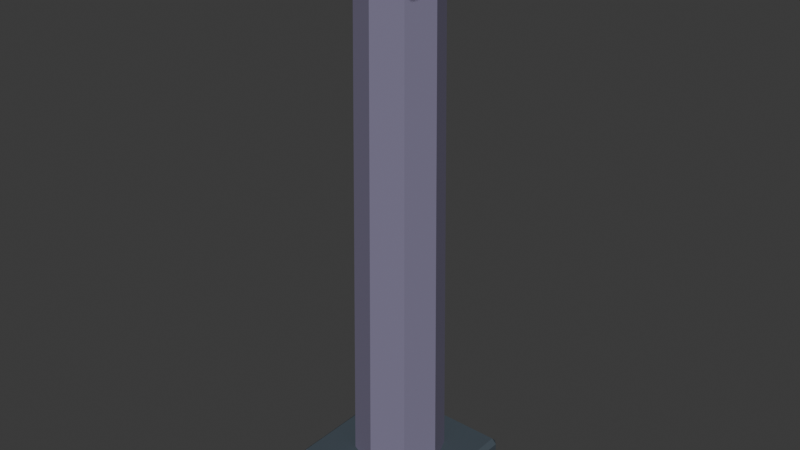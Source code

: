 # Source: SH10_L09_Pillar.blend  (saved by Blender 5.2.44; exported with 4.5.12 LTS)
import bpy
from mathutils import Matrix  # noqa: F401  (used for matrix-valued properties, if any)

bpy.ops.wm.read_factory_settings(use_empty=True)
scene = bpy.context.scene
scene.name = 'Scene'

# ---- collections
col_collection = bpy.data.collections.new('Collection'); scene.collection.children.link(col_collection)

# ---- materials (node trees are filled in below, after node groups)
mat_sh10_l09_pillar_dark = bpy.data.materials.new('SH10_L09_Pillar_Dark')
mat_sh10_l09_pillar_dark.diffuse_color = (0.055, 0.075, 0.095, 1.0)
mat_sh10_l09_pillar_slate = bpy.data.materials.new('SH10_L09_Pillar_Slate')
mat_sh10_l09_pillar_slate.diffuse_color = (0.2, 0.18, 0.28, 1.0)
mat_sh10_l09_pillar_edge = bpy.data.materials.new('SH10_L09_Pillar_Edge')
mat_sh10_l09_pillar_edge.diffuse_color = (0.3, 0.27, 0.42, 1.0)

# ---- material node trees
mat_sh10_l09_pillar_dark.use_nodes = True; mat_sh10_l09_pillar_dark.node_tree.nodes.clear()
_N = mat_sh10_l09_pillar_dark.node_tree.nodes; _L = mat_sh10_l09_pillar_dark.node_tree.links
n0 = _N.new('ShaderNodeBsdfPrincipled'); n0.name = 'Principled BSDF'; n0.location = (-200, 100)
n0.inputs[0].default_value = (0.055, 0.075, 0.095, 1.0)
n0.inputs[2].default_value = 0.8
n0.inputs[10].default_value = 0.005
n1 = _N.new('ShaderNodeOutputMaterial'); n1.name = 'Material Output'; n1.location = (200, 100)
_L.new(n0.outputs[0], n1.inputs[0])
n1.is_active_output = True
mat_sh10_l09_pillar_slate.use_nodes = True; mat_sh10_l09_pillar_slate.node_tree.nodes.clear()
_N = mat_sh10_l09_pillar_slate.node_tree.nodes; _L = mat_sh10_l09_pillar_slate.node_tree.links
n0 = _N.new('ShaderNodeBsdfPrincipled'); n0.name = 'Principled BSDF'; n0.location = (-200, 100)
n0.inputs[0].default_value = (0.2, 0.18, 0.28, 1.0)
n0.inputs[2].default_value = 0.8
n0.inputs[10].default_value = 0.005
n1 = _N.new('ShaderNodeOutputMaterial'); n1.name = 'Material Output'; n1.location = (200, 100)
_L.new(n0.outputs[0], n1.inputs[0])
n1.is_active_output = True
mat_sh10_l09_pillar_edge.use_nodes = True; mat_sh10_l09_pillar_edge.node_tree.nodes.clear()
_N = mat_sh10_l09_pillar_edge.node_tree.nodes; _L = mat_sh10_l09_pillar_edge.node_tree.links
n0 = _N.new('ShaderNodeBsdfPrincipled'); n0.name = 'Principled BSDF'; n0.location = (-200, 100)
n0.inputs[0].default_value = (0.3, 0.27, 0.42, 1.0)
n0.inputs[2].default_value = 0.8
n0.inputs[10].default_value = 0.005
n1 = _N.new('ShaderNodeOutputMaterial'); n1.name = 'Material Output'; n1.location = (200, 100)
_L.new(n0.outputs[0], n1.inputs[0])
n1.is_active_output = True

# ---- world
world_world = bpy.data.worlds.new('World'); scene.world = world_world
world_world.use_nodes = True; world_world.node_tree.nodes.clear()
_N = world_world.node_tree.nodes; _L = world_world.node_tree.links
n0 = _N.new('ShaderNodeOutputWorld'); n0.name = 'World Output'; n0.location = (200, 100)
n1 = _N.new('ShaderNodeBackground'); n1.name = 'Background'; n1.location = (-200, 100)
n1.inputs[0].default_value = (0.05088, 0.05088, 0.05088, 1.0)
_L.new(n1.outputs[0], n0.inputs[0])
n0.is_active_output = True
world_world.color = (0.05088, 0.05088, 0.05088)
world_world.sun_shadow_jitter_overblur = 0.0

# ---- meshes
me_cube_279 = bpy.data.meshes.new('Cube.279')
me_cube_279.from_pydata([(-0.35, -0.35, 0.0), (-0.35, -0.375, 0.025), (-0.375, -0.35, 0.025), (-0.35, -0.375, 0.215), (-0.35, -0.35, 0.24), (-0.375, -0.35, 0.215), (-0.35, 0.35, 0.0), (-0.375, 0.35, 0.025), (-0.35, 0.375, 0.025), (-0.35, 0.35, 0.24), (-0.35, 0.375, 0.215), (-0.375, 0.35, 0.215), (0.35, -0.35, 0.0), (0.375, -0.35, 0.025), (0.35, -0.375, 0.025), (0.35, -0.35, 0.24), (0.35, -0.375, 0.215), (0.375, -0.35, 0.215), (0.35, 0.35, 0.0), (0.35, 0.375, 0.025), (0.375, 0.35, 0.025), (0.35, 0.35, 0.24), (0.375, 0.35, 0.215), (0.35, 0.375, 0.215), (0.0, 0.24, -7.451e-09), (0.0, 0.2, 3.0), (0.1697, 0.1697, -7.451e-09), (0.1414, 0.1414, 3.0), (0.24, 0.0, -7.451e-09), (0.2, 0.0, 3.0), (0.1697, -0.1697, -7.451e-09), (0.1414, -0.1414, 3.0), (0.0, -0.24, -7.451e-09), (0.0, -0.2, 3.0), (-0.1697, -0.1697, -7.451e-09), (-0.1414, -0.1414, 3.0), (-0.24, 0.0, -7.451e-09), (-0.2, 0.0, 3.0), (-0.1697, 0.1697, -7.451e-09), (-0.1414, 0.1414, 3.0), (-0.325, -0.325, 2.91), (-0.325, -0.35, 2.935), (-0.35, -0.325, 2.935), (-0.325, -0.35, 3.065), (-0.325, -0.325, 3.09), (-0.35, -0.325, 3.065), (-0.325, 0.325, 2.91), (-0.35, 0.325, 2.935), (-0.325, 0.35, 2.935), (-0.325, 0.325, 3.09), (-0.325, 0.35, 3.065), (-0.35, 0.325, 3.065), (0.325, -0.325, 2.91), (0.35, -0.325, 2.935), (0.325, -0.35, 2.935), (0.325, -0.325, 3.09), (0.325, -0.35, 3.065), (0.35, -0.325, 3.065), (0.325, 0.325, 2.91), (0.325, 0.35, 2.935), (0.35, 0.325, 2.935), (0.325, 0.325, 3.09), (0.35, 0.325, 3.065), (0.325, 0.35, 3.065)], [], [(0, 1, 2), (3, 4, 5), (6, 7, 8), (9, 10, 11), (12, 13, 14), (15, 16, 17), (18, 19, 20), (21, 22, 23), (6, 0, 2, 7), (1, 3, 5, 2), (4, 9, 11, 5), (10, 8, 7, 11), (18, 6, 8, 19), (9, 21, 23, 10), (22, 20, 19, 23), (12, 18, 20, 13), (21, 15, 17, 22), (16, 14, 13, 17), (0, 12, 14, 1), (15, 4, 3, 16), (6, 18, 12, 0), (2, 5, 11, 7), (14, 16, 3, 1), (21, 9, 4, 15), (8, 10, 23, 19), (20, 22, 17, 13), (24, 25, 27, 26), (26, 27, 29, 28), (28, 29, 31, 30), (30, 31, 33, 32), (32, 33, 35, 34), (34, 35, 37, 36), (27, 25, 39, 37, 35, 33, 31, 29), (36, 37, 39, 38), (38, 39, 25, 24), (24, 26, 28, 30, 32, 34, 36, 38), (40, 41, 42), (43, 44, 45), (46, 47, 48), (49, 50, 51), (52, 53, 54), (55, 56, 57), (58, 59, 60), (61, 62, 63), (46, 40, 42, 47), (41, 43, 45, 42), (44, 49, 51, 45), (50, 48, 47, 51), (58, 46, 48, 59), (49, 61, 63, 50), (62, 60, 59, 63), (52, 58, 60, 53), (61, 55, 57, 62), (56, 54, 53, 57), (40, 52, 54, 41), (55, 44, 43, 56), (46, 58, 52, 40), (42, 45, 51, 47), (54, 56, 43, 41), (61, 49, 44, 55), (48, 50, 63, 59), (60, 62, 57, 53)])
me_cube_279.polygons.foreach_set('material_index', [0, 0, 0, 0, 0, 0, 0, 0, 0, 0, 0, 0, 0, 0, 0, 0, 0, 0, 0, 0, 0, 0, 0, 0, 0, 0, 1, 1, 1, 1, 1, 1, 1, 1, 1, 1, 2, 2, 2, 2, 2, 2, 2, 2, 2, 2, 2, 2, 2, 2, 2, 2, 2, 2, 2, 2, 2, 2, 2, 2, 2, 2])
_uv = me_cube_279.uv_layers.new(name='UVMap')
_uv.uv.foreach_set('vector', [0.668, 0.3665, 0.6764, 0.3634, 0.6764, 0.3742, 0.7397, 0.3634, 0.748, 0.3665, 0.7397, 0.3742, 0.748, 0.3665, 0.7563, 0.3634, 0.7564, 0.3742, 0.828, 0.3665, 0.8197, 0.3742, 0.8197, 0.3634, 0.828, 0.3665, 0.8363, 0.3634, 0.8364, 0.3742, 0.908, 0.3665, 0.8997, 0.3742, 0.8997, 0.3634, 0.4181, 0.952, 0.4264, 0.9488, 0.4264, 0.9597, 0.4981, 0.952, 0.4897, 0.9597, 0.4897, 0.9488, 0.6597, 0.008333, 0.4264, 0.008333, 0.4264, 2.392e-09, 0.6597, 2.001e-08, 0.6764, 0.3634, 0.7397, 0.3634, 0.7397, 0.3742, 0.6764, 0.3742, 0.4264, 0.4916, 0.6597, 0.4916, 0.6597, 0.5, 0.4264, 0.5, 0.8197, 0.3742, 0.7564, 0.3742, 0.7563, 0.3634, 0.8197, 0.3634, 0.6597, 0.2416, 0.6597, 0.008333, 0.668, 0.008333, 0.668, 0.2416, 0.6597, 0.4916, 0.6597, 0.2583, 0.668, 0.2583, 0.668, 0.4916, 0.4897, 0.9597, 0.4264, 0.9597, 0.4264, 0.9488, 0.4897, 0.9488, 0.4264, 0.2416, 0.6597, 0.2416, 0.6597, 0.25, 0.4264, 0.25, 0.6597, 0.2583, 0.4264, 0.2583, 0.4264, 0.25, 0.6597, 0.25, 0.8997, 0.3742, 0.8364, 0.3742, 0.8363, 0.3634, 0.8997, 0.3634, 0.4264, 0.008333, 0.4264, 0.2416, 0.4181, 0.2416, 0.4181, 0.008333, 0.4264, 0.2583, 0.4264, 0.4916, 0.4181, 0.4916, 0.4181, 0.2583, 0.6597, 0.008333, 0.6597, 0.2416, 0.4264, 0.2416, 0.4264, 0.008333, 0.7566, 0.1478, 0.8199, 0.1478, 0.8197, 0.3634, 0.7563, 0.3634, 0.6766, 0.1478, 0.7399, 0.1478, 0.7397, 0.3634, 0.6764, 0.3634, 0.6597, 0.2583, 0.6597, 0.4916, 0.4264, 0.4916, 0.4264, 0.2583, 0.4266, 0.7333, 0.4899, 0.7333, 0.4897, 0.9488, 0.4264, 0.9488, 0.8366, 0.1478, 0.8999, 0.1478, 0.8997, 0.3634, 0.8363, 0.3634, 5.253e-09, 0.9999, 0.006189, 4.927e-08, 0.05721, 5.549e-05, 0.06122, 1.0, 0.06122, 1.0, 0.05721, 5.549e-05, 0.09329, 4.393e-08, 0.1045, 0.9999, 0.1045, 0.9999, 0.1107, 5.876e-08, 0.1617, 5.55e-05, 0.1657, 1.0, 0.1657, 1.0, 0.1617, 5.55e-05, 0.1978, 5.341e-08, 0.209, 0.9999, 0.209, 0.9999, 0.2152, 6.823e-08, 0.2662, 5.551e-05, 0.2703, 1.0, 0.2703, 1.0, 0.2662, 5.551e-05, 0.3023, 6.289e-08, 0.3135, 0.9999, 0.7041, 0.4974, 0.668, 0.4613, 0.668, 0.4103, 0.7041, 0.3742, 0.7551, 0.3742, 0.7912, 0.4103, 0.7912, 0.4613, 0.7551, 0.4974, 0.3135, 0.9999, 0.3197, 7.772e-08, 0.3708, 5.552e-05, 0.3748, 1.0, 0.3748, 1.0, 0.3708, 5.552e-05, 0.4068, 7.238e-08, 0.4181, 0.9999, 0.668, 0.1045, 0.668, 0.04329, 0.7113, 5.557e-09, 0.7726, 2.31e-09, 0.8158, 0.04329, 0.8158, 0.1045, 0.7726, 0.1478, 0.7113, 0.1478, 0.4981, 0.9366, 0.5064, 0.9334, 0.5064, 0.9443, 0.5497, 0.9334, 0.5581, 0.9366, 0.5497, 0.9443, 0.5581, 0.9366, 0.5664, 0.9334, 0.5664, 0.9443, 0.618, 0.9366, 0.6097, 0.9443, 0.6097, 0.9334, 0.618, 0.9366, 0.6264, 0.9334, 0.6264, 0.9443, 0.678, 0.9366, 0.6697, 0.9443, 0.6697, 0.9334, 0.678, 0.9366, 0.6864, 0.9334, 0.6864, 0.9443, 0.738, 0.9366, 0.7297, 0.9443, 0.7297, 0.9334, 0.643, 0.5083, 0.4264, 0.5083, 0.4264, 0.5, 0.643, 0.5, 0.5064, 0.9334, 0.5497, 0.9334, 0.5497, 0.9443, 0.5064, 0.9443, 0.6597, 0.7249, 0.8764, 0.7249, 0.8764, 0.7333, 0.6597, 0.7333, 0.6097, 0.9443, 0.5664, 0.9443, 0.5664, 0.9334, 0.6097, 0.9334, 0.643, 0.7249, 0.643, 0.5083, 0.6514, 0.5083, 0.6514, 0.7249, 0.8764, 0.7249, 0.8764, 0.5083, 0.8847, 0.5083, 0.8847, 0.7249, 0.7297, 0.9443, 0.6864, 0.9443, 0.6864, 0.9334, 0.7297, 0.9334, 0.4264, 0.7249, 0.643, 0.7249, 0.643, 0.7333, 0.4264, 0.7333, 0.8764, 0.5083, 0.6597, 0.5083, 0.6597, 0.5, 0.8764, 0.5, 0.6697, 0.9443, 0.6264, 0.9443, 0.6264, 0.9334, 0.6697, 0.9334, 0.4264, 0.5083, 0.4264, 0.7249, 0.4181, 0.7249, 0.4181, 0.5083, 0.6597, 0.5083, 0.6597, 0.7249, 0.6514, 0.7249, 0.6514, 0.5083, 0.643, 0.5083, 0.643, 0.7249, 0.4264, 0.7249, 0.4264, 0.5083, 0.5666, 0.7333, 0.6099, 0.7333, 0.6097, 0.9334, 0.5664, 0.9334, 0.5066, 0.7333, 0.5499, 0.7333, 0.5497, 0.9334, 0.5064, 0.9334, 0.8764, 0.5083, 0.8764, 0.7249, 0.6597, 0.7249, 0.6597, 0.5083, 0.6866, 0.7333, 0.7299, 0.7333, 0.7297, 0.9334, 0.6864, 0.9334, 0.6266, 0.7333, 0.6699, 0.7333, 0.6697, 0.9334, 0.6264, 0.9334])
me_cube_279.materials.append(mat_sh10_l09_pillar_dark)
me_cube_279.materials.append(mat_sh10_l09_pillar_slate)
me_cube_279.materials.append(mat_sh10_l09_pillar_edge)
me_cube_279.update()

# ---- objects
ob_sh10_l09_pillar = bpy.data.objects.new('SH10_L09_Pillar', me_cube_279)

# ---- transforms, parenting, visibility, modifiers, constraints
ob_sh10_l09_pillar.location = (0.0, 0.0, 0.0)

# ---- collection membership
col_collection.objects.link(ob_sh10_l09_pillar)

# ---- scene / render settings (as saved in the file)
scene.frame_start = 1; scene.frame_end = 25; scene.frame_set(1)
scene.render.engine = 'BLENDER_EEVEE_NEXT'
scene.render.bake_bias = 0.0
scene.render.bake_samples = 0
scene.render.compositor_device = 'GPU'
scene.eevee.use_volume_custom_range = False
scene.eevee.fast_gi_thickness_near = 0.1
scene.eevee.fast_gi_thickness_far = 0.0
scene.eevee.ray_tracing_options.screen_trace_thickness = 0.1
bpy.context.view_layer.update()

# ---- added for rendering (the .blend has no active camera and no usable light): camera, sun
cam_auto = bpy.data.cameras.new('AutoCamera')
cam_auto.lens = 50.0
cam_auto.sensor_width = 36.0
cam_auto.clip_end = 1000.0
ob_auto_camera = bpy.data.objects.new('AutoCamera', cam_auto)
scene.collection.objects.link(ob_auto_camera)
ob_auto_camera.location = (3.02268, -3.62722, 3.96315)
ob_auto_camera.rotation_euler = (1.09748, -7.21219e-08, 0.694738)
scene.camera = ob_auto_camera
light_auto_sun = bpy.data.lights.new('AutoSun', 'SUN')
light_auto_sun.energy = 3.0
light_auto_sun.angle = 0.0523599
ob_auto_sun = bpy.data.objects.new('AutoSun', light_auto_sun)
scene.collection.objects.link(ob_auto_sun)
ob_auto_sun.rotation_euler = (0.872665, 0.174533, 0.523599)
bpy.context.view_layer.update()
